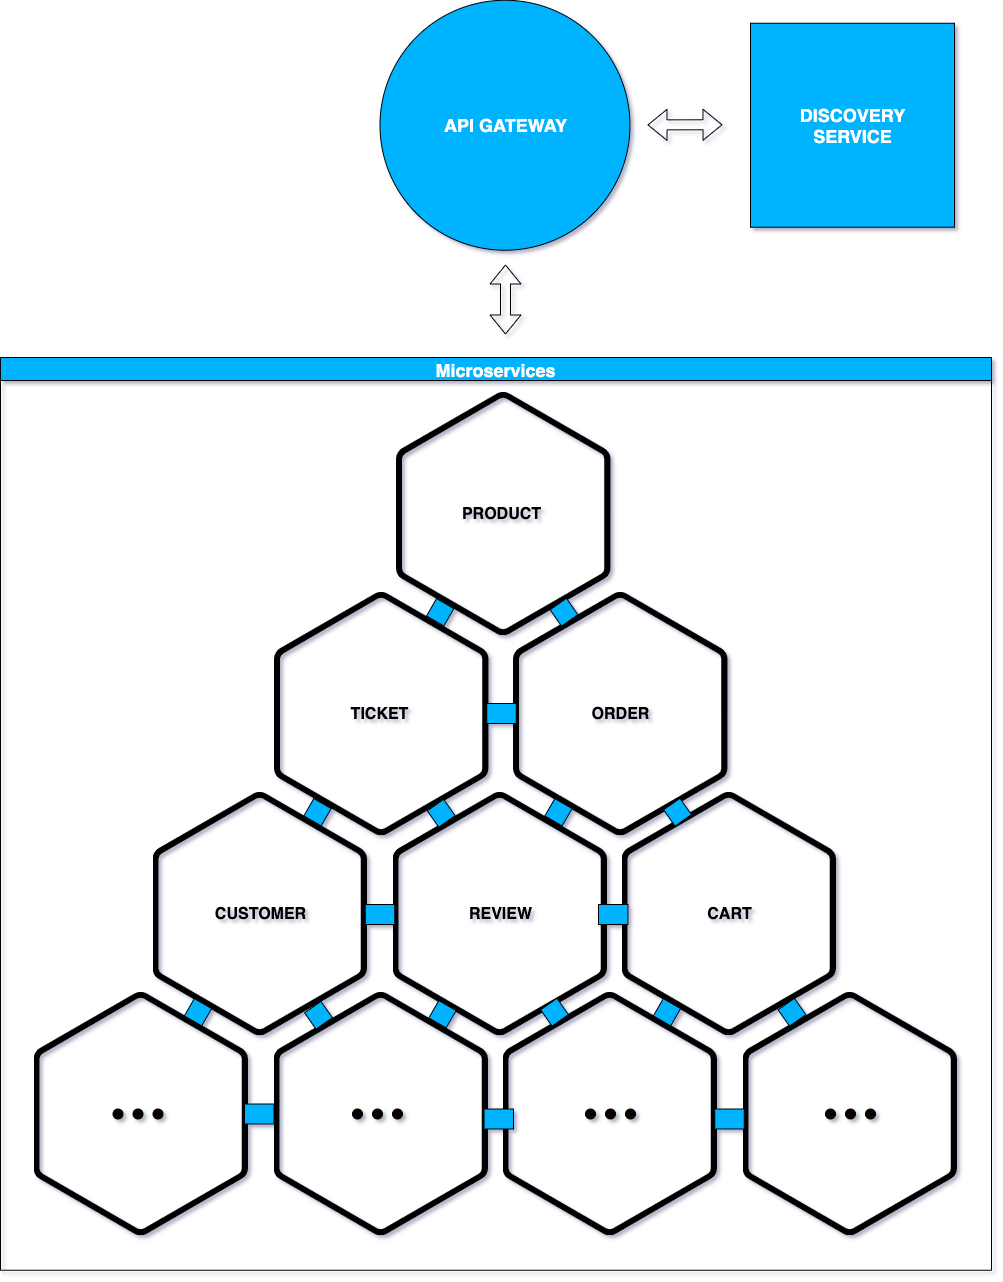

The diagram above was exported from draw.io. Its source (the exported page's mxGraphModel, read from the mxfile embedded in the PNG):
<mxGraphModel dx="3398" dy="2742" grid="0" gridSize="10" guides="1" tooltips="1" connect="1" arrows="1" fold="1" page="1" pageScale="1" pageWidth="827" pageHeight="1169" math="0" shadow="0">
  <root>
    <mxCell id="0" />
    <mxCell id="1" parent="0" />
    <mxCell id="2" value="" style="whiteSpace=wrap;html=1;aspect=fixed;rounded=0;shadow=0;fontSize=18;fontColor=#FFFFFF;fillColor=#03B3FF;" vertex="1" parent="1">
      <mxGeometry x="-209" y="-301.25" width="204" height="204" as="geometry" />
    </mxCell>
    <mxCell id="3" value="" style="ellipse;whiteSpace=wrap;html=1;aspect=fixed;rounded=0;shadow=0;fontSize=18;fontColor=#FFFFFF;fillColor=#03B3FF;" vertex="1" parent="1">
      <mxGeometry x="-579.5" y="-324.25" width="250" height="250" as="geometry" />
    </mxCell>
    <mxCell id="4" value="" style="shape=image;verticalLabelPosition=bottom;labelBackgroundColor=#ffffff;verticalAlign=top;aspect=fixed;imageAspect=0;image=data:image/svg+xml,(base64 omitted: 1368 chars);" vertex="1" parent="1">
      <mxGeometry x="-563" y="67.74000000000001" width="229" height="243.52" as="geometry" />
    </mxCell>
    <mxCell id="5" value="" style="shape=image;verticalLabelPosition=bottom;labelBackgroundColor=#ffffff;verticalAlign=top;aspect=fixed;imageAspect=0;image=data:image/svg+xml,(base64 omitted: 1368 chars);" vertex="1" parent="1">
      <mxGeometry x="-446" y="267.74" width="229" height="243.52" as="geometry" />
    </mxCell>
    <mxCell id="6" value="ORDER" style="text;html=1;strokeColor=none;fillColor=none;align=center;verticalAlign=middle;whiteSpace=wrap;rounded=0;fontSize=16;fontStyle=1" vertex="1" parent="1">
      <mxGeometry x="-391" y="379" width="105" height="21" as="geometry" />
    </mxCell>
    <mxCell id="7" value="" style="shape=image;verticalLabelPosition=bottom;labelBackgroundColor=#ffffff;verticalAlign=top;aspect=fixed;imageAspect=0;image=data:image/svg+xml,(base64 omitted: 1368 chars);" vertex="1" parent="1">
      <mxGeometry x="-685" y="267.74" width="229" height="243.52" as="geometry" />
    </mxCell>
    <mxCell id="8" value="TICKET" style="text;html=1;strokeColor=none;fillColor=none;align=center;verticalAlign=middle;whiteSpace=wrap;rounded=0;fontSize=16;fontStyle=1" vertex="1" parent="1">
      <mxGeometry x="-632" y="379" width="105" height="21" as="geometry" />
    </mxCell>
    <mxCell id="9" value="" style="shape=image;verticalLabelPosition=bottom;labelBackgroundColor=#ffffff;verticalAlign=top;aspect=fixed;imageAspect=0;image=data:image/svg+xml,(base64 omitted: 1368 chars);" vertex="1" parent="1">
      <mxGeometry x="-337.5" y="467.74" width="229" height="243.52" as="geometry" />
    </mxCell>
    <mxCell id="10" value="CART" style="text;html=1;strokeColor=none;fillColor=none;align=center;verticalAlign=middle;whiteSpace=wrap;rounded=0;fontSize=16;fontStyle=1" vertex="1" parent="1">
      <mxGeometry x="-282.5" y="579" width="105" height="21" as="geometry" />
    </mxCell>
    <mxCell id="11" value="" style="shape=image;verticalLabelPosition=bottom;labelBackgroundColor=#ffffff;verticalAlign=top;aspect=fixed;imageAspect=0;image=data:image/svg+xml,(base64 omitted: 1368 chars);" vertex="1" parent="1">
      <mxGeometry x="-566.5" y="467.74" width="229" height="243.52" as="geometry" />
    </mxCell>
    <mxCell id="12" value="REVIEW" style="text;html=1;strokeColor=none;fillColor=none;align=center;verticalAlign=middle;whiteSpace=wrap;rounded=0;fontSize=16;fontStyle=1" vertex="1" parent="1">
      <mxGeometry x="-511.5" y="579" width="105" height="21" as="geometry" />
    </mxCell>
    <mxCell id="13" value="" style="shape=image;verticalLabelPosition=bottom;labelBackgroundColor=#ffffff;verticalAlign=top;aspect=fixed;imageAspect=0;image=data:image/svg+xml,(base64 omitted: 1368 chars);" vertex="1" parent="1">
      <mxGeometry x="-806.5" y="467.74" width="229" height="243.52" as="geometry" />
    </mxCell>
    <mxCell id="14" value="CUSTOMER" style="text;html=1;strokeColor=none;fillColor=none;align=center;verticalAlign=middle;whiteSpace=wrap;rounded=0;fontSize=16;fontStyle=1" vertex="1" parent="1">
      <mxGeometry x="-751.5" y="579" width="105" height="21" as="geometry" />
    </mxCell>
    <mxCell id="15" value="" style="ellipse;whiteSpace=wrap;html=1;aspect=fixed;fontSize=16;noLabel=1;fontColor=none;direction=south;fillColor=#080301;" vertex="1" parent="1">
      <mxGeometry x="-846.5" y="784.5" width="10" height="10" as="geometry" />
    </mxCell>
    <mxCell id="16" value="" style="shape=image;verticalLabelPosition=bottom;labelBackgroundColor=#ffffff;verticalAlign=top;aspect=fixed;imageAspect=0;image=data:image/svg+xml,(base64 omitted: 1368 chars);" vertex="1" parent="1">
      <mxGeometry x="-456.5" y="667.74" width="229" height="243.52" as="geometry" />
    </mxCell>
    <mxCell id="17" value="" style="shape=image;verticalLabelPosition=bottom;labelBackgroundColor=#ffffff;verticalAlign=top;aspect=fixed;imageAspect=0;image=data:image/svg+xml,(base64 omitted: 1368 chars);" vertex="1" parent="1">
      <mxGeometry x="-685.5" y="667.74" width="229" height="243.52" as="geometry" />
    </mxCell>
    <mxCell id="18" value="" style="shape=image;verticalLabelPosition=bottom;labelBackgroundColor=#ffffff;verticalAlign=top;aspect=fixed;imageAspect=0;image=data:image/svg+xml,(base64 omitted: 1368 chars);" vertex="1" parent="1">
      <mxGeometry x="-925.5" y="667.74" width="229" height="243.52" as="geometry" />
    </mxCell>
    <mxCell id="19" value="" style="ellipse;whiteSpace=wrap;html=1;aspect=fixed;fontSize=16;noLabel=1;fontColor=none;direction=south;fillColor=#080301;" vertex="1" parent="1">
      <mxGeometry x="-826.5" y="784.5" width="10" height="10" as="geometry" />
    </mxCell>
    <mxCell id="20" value="" style="ellipse;whiteSpace=wrap;html=1;aspect=fixed;fontSize=16;noLabel=1;fontColor=none;direction=south;fillColor=#080301;" vertex="1" parent="1">
      <mxGeometry x="-806.5" y="784.5" width="10" height="10" as="geometry" />
    </mxCell>
    <mxCell id="21" value="" style="ellipse;whiteSpace=wrap;html=1;aspect=fixed;fontSize=16;noLabel=1;fontColor=none;direction=south;fillColor=#080301;" vertex="1" parent="1">
      <mxGeometry x="-607" y="784.5" width="10" height="10" as="geometry" />
    </mxCell>
    <mxCell id="22" value="" style="ellipse;whiteSpace=wrap;html=1;aspect=fixed;fontSize=16;noLabel=1;fontColor=none;direction=south;fillColor=#080301;" vertex="1" parent="1">
      <mxGeometry x="-587" y="784.5" width="10" height="10" as="geometry" />
    </mxCell>
    <mxCell id="23" value="" style="ellipse;whiteSpace=wrap;html=1;aspect=fixed;fontSize=16;noLabel=1;fontColor=none;direction=south;fillColor=#080301;" vertex="1" parent="1">
      <mxGeometry x="-567" y="784.5" width="10" height="10" as="geometry" />
    </mxCell>
    <mxCell id="24" value="" style="ellipse;whiteSpace=wrap;html=1;aspect=fixed;fontSize=16;noLabel=1;fontColor=none;direction=south;fillColor=#080301;" vertex="1" parent="1">
      <mxGeometry x="-374" y="784.5" width="10" height="10" as="geometry" />
    </mxCell>
    <mxCell id="25" value="" style="ellipse;whiteSpace=wrap;html=1;aspect=fixed;fontSize=16;noLabel=1;fontColor=none;direction=south;fillColor=#080301;" vertex="1" parent="1">
      <mxGeometry x="-354" y="784.5" width="10" height="10" as="geometry" />
    </mxCell>
    <mxCell id="26" value="" style="ellipse;whiteSpace=wrap;html=1;aspect=fixed;fontSize=16;noLabel=1;fontColor=none;direction=south;fillColor=#080301;" vertex="1" parent="1">
      <mxGeometry x="-334" y="784.5" width="10" height="10" as="geometry" />
    </mxCell>
    <mxCell id="27" value="" style="shape=image;verticalLabelPosition=bottom;labelBackgroundColor=#ffffff;verticalAlign=top;aspect=fixed;imageAspect=0;image=data:image/svg+xml,(base64 omitted: 1368 chars);" vertex="1" parent="1">
      <mxGeometry x="-216.5" y="667.74" width="229" height="243.52" as="geometry" />
    </mxCell>
    <mxCell id="28" value="" style="ellipse;whiteSpace=wrap;html=1;aspect=fixed;fontSize=16;noLabel=1;fontColor=none;direction=south;fillColor=#080301;" vertex="1" parent="1">
      <mxGeometry x="-134" y="784.5" width="10" height="10" as="geometry" />
    </mxCell>
    <mxCell id="29" value="" style="ellipse;whiteSpace=wrap;html=1;aspect=fixed;fontSize=16;noLabel=1;fontColor=none;direction=south;fillColor=#080301;" vertex="1" parent="1">
      <mxGeometry x="-114" y="784.5" width="10" height="10" as="geometry" />
    </mxCell>
    <mxCell id="30" value="" style="ellipse;whiteSpace=wrap;html=1;aspect=fixed;fontSize=16;noLabel=1;fontColor=none;direction=south;fillColor=#080301;" vertex="1" parent="1">
      <mxGeometry x="-94" y="784.5" width="10" height="10" as="geometry" />
    </mxCell>
    <mxCell id="31" value="API GATEWAY" style="text;html=1;align=center;verticalAlign=middle;whiteSpace=wrap;rounded=0;fontSize=18;shadow=0;fontStyle=1;fontColor=#FFFFFF;" vertex="1" parent="1">
      <mxGeometry x="-527.28" y="-209.75" width="146.56" height="21" as="geometry" />
    </mxCell>
    <mxCell id="32" value="DISCOVERY SERVICE" style="text;html=1;align=center;verticalAlign=middle;whiteSpace=wrap;rounded=0;fontSize=18;shadow=0;fontStyle=1;fontColor=#FFFFFF;" vertex="1" parent="1">
      <mxGeometry x="-180.28" y="-209.75" width="146.56" height="21" as="geometry" />
    </mxCell>
    <mxCell id="33" value="PRODUCT" style="text;html=1;strokeColor=none;fillColor=none;align=center;verticalAlign=middle;whiteSpace=wrap;rounded=0;fontSize=16;fontStyle=1" vertex="1" parent="1">
      <mxGeometry x="-510.5" y="179" width="105" height="21" as="geometry" />
    </mxCell>
    <mxCell id="34" value="" style="shape=flexArrow;endArrow=classic;html=1;fontSize=18;fontColor=#FFFFFF;startArrow=block;" edge="1" parent="1">
      <mxGeometry width="50" height="50" relative="1" as="geometry">
        <mxPoint x="-454" y="10" as="sourcePoint" />
        <mxPoint x="-454" y="-60" as="targetPoint" />
      </mxGeometry>
    </mxCell>
    <mxCell id="35" value="" style="shape=flexArrow;endArrow=classic;html=1;fontSize=18;fontColor=#FFFFFF;startArrow=block;" edge="1" parent="1">
      <mxGeometry width="50" height="50" relative="1" as="geometry">
        <mxPoint x="-312" y="-199.59000000000015" as="sourcePoint" />
        <mxPoint x="-237" y="-199.75" as="targetPoint" />
      </mxGeometry>
    </mxCell>
    <mxCell id="36" value="" style="rounded=0;whiteSpace=wrap;html=1;shadow=0;fontSize=18;fontColor=#FFFFFF;fillColor=#03B3FF;rotation=30;" vertex="1" parent="1">
      <mxGeometry x="-529.28" y="277.74" width="20" height="20" as="geometry" />
    </mxCell>
    <mxCell id="37" value="" style="rounded=0;whiteSpace=wrap;html=1;shadow=0;fontSize=18;fontColor=#FFFFFF;fillColor=#03B3FF;rotation=30;" vertex="1" parent="1">
      <mxGeometry x="-652" y="477.74" width="20" height="20" as="geometry" />
    </mxCell>
    <mxCell id="38" value="" style="rounded=0;whiteSpace=wrap;html=1;shadow=0;fontSize=18;fontColor=#FFFFFF;fillColor=#03B3FF;rotation=30;" vertex="1" parent="1">
      <mxGeometry x="-771.5" y="677.74" width="20" height="20" as="geometry" />
    </mxCell>
    <mxCell id="39" value="" style="rounded=0;whiteSpace=wrap;html=1;shadow=0;fontSize=18;fontColor=#FFFFFF;fillColor=#03B3FF;rotation=30;" vertex="1" parent="1">
      <mxGeometry x="-527" y="679.74" width="20" height="20" as="geometry" />
    </mxCell>
    <mxCell id="40" value="" style="rounded=0;whiteSpace=wrap;html=1;shadow=0;fontSize=18;fontColor=#FFFFFF;fillColor=#03B3FF;rotation=30;" vertex="1" parent="1">
      <mxGeometry x="-302.5" y="677.74" width="20" height="20" as="geometry" />
    </mxCell>
    <mxCell id="41" value="" style="rounded=0;whiteSpace=wrap;html=1;shadow=0;fontSize=18;fontColor=#FFFFFF;fillColor=#03B3FF;rotation=30;" vertex="1" parent="1">
      <mxGeometry x="-411" y="477.74" width="20" height="20" as="geometry" />
    </mxCell>
    <mxCell id="42" value="" style="rounded=0;whiteSpace=wrap;html=1;shadow=0;fontSize=18;fontColor=#FFFFFF;fillColor=#03B3FF;rotation=-35;" vertex="1" parent="1">
      <mxGeometry x="-177.5" y="677.74" width="20" height="20" as="geometry" />
    </mxCell>
    <mxCell id="43" value="" style="rounded=0;whiteSpace=wrap;html=1;shadow=0;fontSize=18;fontColor=#FFFFFF;fillColor=#03B3FF;rotation=-35;" vertex="1" parent="1">
      <mxGeometry x="-292" y="477.74" width="20" height="20" as="geometry" />
    </mxCell>
    <mxCell id="44" value="" style="rounded=0;whiteSpace=wrap;html=1;shadow=0;fontSize=18;fontColor=#FFFFFF;fillColor=#03B3FF;rotation=-35;" vertex="1" parent="1">
      <mxGeometry x="-415" y="677.74" width="20" height="20" as="geometry" />
    </mxCell>
    <mxCell id="45" value="" style="rounded=0;whiteSpace=wrap;html=1;shadow=0;fontSize=18;fontColor=#FFFFFF;fillColor=#03B3FF;rotation=-35;" vertex="1" parent="1">
      <mxGeometry x="-528.28" y="478.74" width="20" height="20" as="geometry" />
    </mxCell>
    <mxCell id="46" value="" style="rounded=0;whiteSpace=wrap;html=1;shadow=0;fontSize=18;fontColor=#FFFFFF;fillColor=#03B3FF;rotation=-35;" vertex="1" parent="1">
      <mxGeometry x="-405.5" y="277.74" width="20" height="20" as="geometry" />
    </mxCell>
    <mxCell id="47" value="" style="rounded=0;whiteSpace=wrap;html=1;shadow=0;fontSize=18;fontColor=#FFFFFF;fillColor=#03B3FF;rotation=-35;" vertex="1" parent="1">
      <mxGeometry x="-651" y="680.74" width="20" height="20" as="geometry" />
    </mxCell>
    <mxCell id="48" value="" style="rounded=0;whiteSpace=wrap;html=1;shadow=0;fontSize=18;fontColor=#FFFFFF;fillColor=#03B3FF;rotation=0;" vertex="1" parent="1">
      <mxGeometry x="-472.75" y="379" width="29.5" height="20" as="geometry" />
    </mxCell>
    <mxCell id="49" value="" style="rounded=0;whiteSpace=wrap;html=1;shadow=0;fontSize=18;fontColor=#FFFFFF;fillColor=#03B3FF;rotation=0;" vertex="1" parent="1">
      <mxGeometry x="-594.25" y="580" width="29.5" height="20" as="geometry" />
    </mxCell>
    <mxCell id="50" value="" style="rounded=0;whiteSpace=wrap;html=1;shadow=0;fontSize=18;fontColor=#FFFFFF;fillColor=#03B3FF;rotation=0;" vertex="1" parent="1">
      <mxGeometry x="-361" y="580" width="29.5" height="20" as="geometry" />
    </mxCell>
    <mxCell id="51" value="" style="rounded=0;whiteSpace=wrap;html=1;shadow=0;fontSize=18;fontColor=#FFFFFF;fillColor=#03B3FF;rotation=0;" vertex="1" parent="1">
      <mxGeometry x="-715" y="779.5" width="29.5" height="20" as="geometry" />
    </mxCell>
    <mxCell id="52" value="" style="rounded=0;whiteSpace=wrap;html=1;shadow=0;fontSize=18;fontColor=#FFFFFF;fillColor=#03B3FF;rotation=0;" vertex="1" parent="1">
      <mxGeometry x="-475.5" y="784.5" width="29.5" height="20" as="geometry" />
    </mxCell>
    <mxCell id="53" value="" style="rounded=0;whiteSpace=wrap;html=1;shadow=0;fontSize=18;fontColor=#FFFFFF;fillColor=#03B3FF;rotation=0;" vertex="1" parent="1">
      <mxGeometry x="-244.75" y="784.5" width="29.5" height="20" as="geometry" />
    </mxCell>
    <mxCell id="54" value="Microservices" style="swimlane;rounded=0;shadow=0;fontSize=18;fontColor=#FFFFFF;fillColor=#03B3FF;" vertex="1" parent="1">
      <mxGeometry x="-959" y="33" width="991" height="912.74" as="geometry" />
    </mxCell>
  </root>
</mxGraphModel>